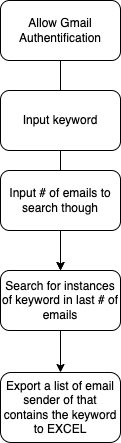

The diagram above was exported from draw.io. Its source (the exported page's mxGraphModel, read from the mxfile embedded in the PNG):
<mxGraphModel dx="840" dy="681" grid="1" gridSize="10" guides="1" tooltips="1" connect="1" arrows="1" fold="1" page="1" pageScale="1" pageWidth="850" pageHeight="1100" math="0" shadow="0">
  <root>
    <mxCell id="0" />
    <mxCell id="1" parent="0" />
    <mxCell id="2a-nx3H5krT5ryXQEhKZ-1" value="Allow Gmail Authentification" style="rounded=1;whiteSpace=wrap;html=1;" vertex="1" parent="1">
      <mxGeometry x="290" y="40" width="120" height="60" as="geometry" />
    </mxCell>
    <mxCell id="2a-nx3H5krT5ryXQEhKZ-12" value="" style="edgeStyle=orthogonalEdgeStyle;rounded=0;orthogonalLoop=1;jettySize=auto;html=1;" edge="1" parent="1" source="2a-nx3H5krT5ryXQEhKZ-4" target="2a-nx3H5krT5ryXQEhKZ-5">
      <mxGeometry relative="1" as="geometry" />
    </mxCell>
    <mxCell id="2a-nx3H5krT5ryXQEhKZ-4" value="Input # of emails to search though" style="rounded=1;whiteSpace=wrap;html=1;" vertex="1" parent="1">
      <mxGeometry x="290" y="210" width="120" height="60" as="geometry" />
    </mxCell>
    <mxCell id="2a-nx3H5krT5ryXQEhKZ-5" value="Search for instances of keyword in last # of emails" style="rounded=1;whiteSpace=wrap;html=1;" vertex="1" parent="1">
      <mxGeometry x="290" y="310" width="120" height="60" as="geometry" />
    </mxCell>
    <mxCell id="2a-nx3H5krT5ryXQEhKZ-8" value="Export a list of email sender of that contains the keyword to EXCEL" style="rounded=1;whiteSpace=wrap;html=1;" vertex="1" parent="1">
      <mxGeometry x="290" y="412" width="120" height="70" as="geometry" />
    </mxCell>
    <mxCell id="2a-nx3H5krT5ryXQEhKZ-9" value="" style="endArrow=classic;html=1;rounded=0;entryX=0.5;entryY=0;entryDx=0;entryDy=0;startArrow=none;" edge="1" parent="1" target="2a-nx3H5krT5ryXQEhKZ-5">
      <mxGeometry width="50" height="50" relative="1" as="geometry">
        <mxPoint x="350" y="280" as="sourcePoint" />
        <mxPoint x="410" y="280" as="targetPoint" />
      </mxGeometry>
    </mxCell>
    <mxCell id="2a-nx3H5krT5ryXQEhKZ-10" value="" style="endArrow=classic;html=1;rounded=0;exitX=0.5;exitY=1;exitDx=0;exitDy=0;entryX=0.5;entryY=0;entryDx=0;entryDy=0;" edge="1" parent="1" source="2a-nx3H5krT5ryXQEhKZ-5" target="2a-nx3H5krT5ryXQEhKZ-8">
      <mxGeometry width="50" height="50" relative="1" as="geometry">
        <mxPoint x="360" y="330" as="sourcePoint" />
        <mxPoint x="410" y="280" as="targetPoint" />
      </mxGeometry>
    </mxCell>
    <mxCell id="2a-nx3H5krT5ryXQEhKZ-11" value="" style="endArrow=none;html=1;rounded=0;exitX=0.5;exitY=1;exitDx=0;exitDy=0;entryX=0.5;entryY=0;entryDx=0;entryDy=0;" edge="1" parent="1" source="2a-nx3H5krT5ryXQEhKZ-1" target="2a-nx3H5krT5ryXQEhKZ-3">
      <mxGeometry width="50" height="50" relative="1" as="geometry">
        <mxPoint x="350" y="100" as="sourcePoint" />
        <mxPoint x="350" y="290" as="targetPoint" />
      </mxGeometry>
    </mxCell>
    <mxCell id="2a-nx3H5krT5ryXQEhKZ-3" value="Input keyword" style="rounded=1;whiteSpace=wrap;html=1;" vertex="1" parent="1">
      <mxGeometry x="290" y="130" width="120" height="60" as="geometry" />
    </mxCell>
    <mxCell id="2a-nx3H5krT5ryXQEhKZ-13" value="" style="endArrow=none;html=1;rounded=0;entryX=0.5;entryY=1;entryDx=0;entryDy=0;" edge="1" parent="1" target="2a-nx3H5krT5ryXQEhKZ-3">
      <mxGeometry width="50" height="50" relative="1" as="geometry">
        <mxPoint x="350" y="210" as="sourcePoint" />
        <mxPoint x="410" y="280" as="targetPoint" />
      </mxGeometry>
    </mxCell>
  </root>
</mxGraphModel>